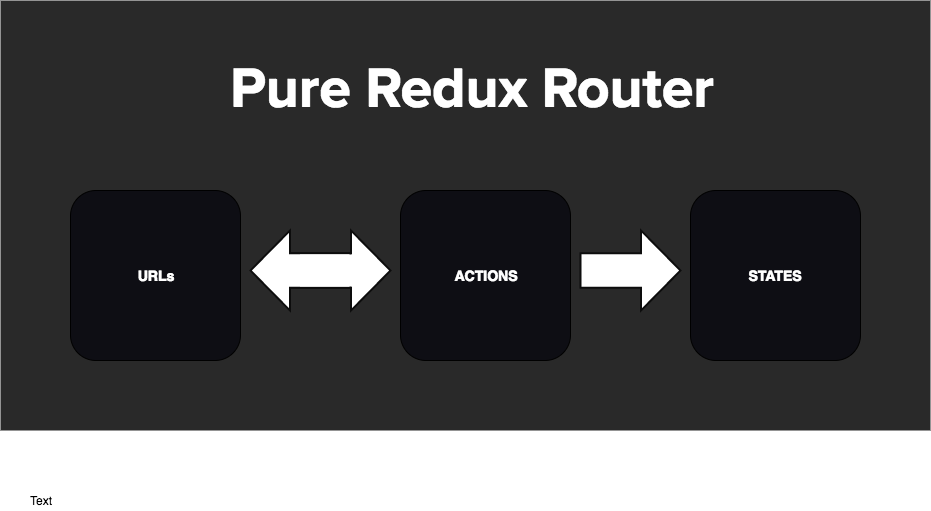

The diagram above was exported from draw.io. Its source (the exported page's mxGraphModel, read from the mxfile embedded in the PNG):
<mxGraphModel dx="1430" dy="730" grid="1" gridSize="10" guides="1" tooltips="1" connect="1" arrows="1" fold="1" page="0" pageScale="1" pageWidth="1169" pageHeight="826" background="#ffffff" math="0" shadow="0">
  <root>
    <mxCell id="0" style=";html=1;" />
    <mxCell id="1" style=";html=1;" parent="0" />
    <mxCell id="22" value="" style="whiteSpace=wrap;html=1;fillColor=#292929;strokeColor=none;" parent="1" vertex="1">
      <mxGeometry x="10" y="90" width="930" height="430" as="geometry" />
    </mxCell>
    <mxCell id="8" value="&lt;font color=&quot;#ffffff&quot;&gt;URLs&lt;/font&gt;" style="rounded=1;whiteSpace=wrap;fillColor=#0E0E14;strokeColor=#000000;fontColor=#990000;fontStyle=1;fontSize=14;html=1;" parent="1" vertex="1">
      <mxGeometry x="80" y="280" width="170" height="170" as="geometry" />
    </mxCell>
    <mxCell id="13" value="" style="shape=mxgraph.arrows.arrow_right;fillColor=#FFFFFF;strokeColor=#0D0D0D;strokeWidth=2;rotation=0;html=1;" parent="1" vertex="1">
      <mxGeometry x="300" y="320" width="100" height="80" as="geometry" />
    </mxCell>
    <mxCell id="17" value="&lt;font color=&quot;#ffffff&quot;&gt;STATES&lt;/font&gt;" style="rounded=1;whiteSpace=wrap;fillColor=#0E0E14;strokeColor=#000000;fontColor=#990000;fontStyle=1;fontSize=14;html=1;" parent="1" vertex="1">
      <mxGeometry x="700" y="280" width="170" height="170" as="geometry" />
    </mxCell>
    <mxCell id="18" value="&lt;font color=&quot;#ffffff&quot;&gt;ACTIONS&lt;/font&gt;" style="rounded=1;whiteSpace=wrap;fillColor=#0E0E14;strokeColor=#000000;fontColor=#990000;fontStyle=1;fontSize=14;html=1;" parent="1" vertex="1">
      <mxGeometry x="410" y="280" width="170" height="170" as="geometry" />
    </mxCell>
    <mxCell id="19" value="" style="shape=mxgraph.arrows.arrow_right;fillColor=#FFFFFF;strokeColor=#0D0D0D;strokeWidth=2;rotation=0;html=1;" parent="1" vertex="1">
      <mxGeometry x="590" y="320" width="100" height="80" as="geometry" />
    </mxCell>
    <mxCell id="20" value="" style="shape=mxgraph.arrows.arrow_right;fillColor=#FFFFFF;strokeColor=#0D0D0D;strokeWidth=2;rotation=180;html=1;" parent="1" vertex="1">
      <mxGeometry x="260" y="320" width="100" height="80" as="geometry" />
    </mxCell>
    <mxCell id="21" value="" style="whiteSpace=wrap;html=1;fillColor=#FFFFFF;strokeColor=none;" parent="1" vertex="1">
      <mxGeometry x="310" y="344" width="57" height="32" as="geometry" />
    </mxCell>
    <mxCell id="24" value="Text" style="text;html=1;strokeColor=none;fillColor=none;align=center;verticalAlign=middle;whiteSpace=wrap;" parent="1" vertex="1">
      <mxGeometry x="30" y="580" width="40" height="20" as="geometry" />
    </mxCell>
    <mxCell id="25" value="&lt;font color=&quot;#ffffff&quot; style=&quot;font-size: 57px&quot;&gt;&lt;b&gt;Pure Redux Router&lt;/b&gt;&lt;/font&gt;" style="text;html=1;strokeColor=none;fillColor=none;align=center;verticalAlign=middle;whiteSpace=wrap;fontFamily=Proxima Nova;" parent="1" vertex="1">
      <mxGeometry x="190" y="129" width="584" height="100" as="geometry" />
    </mxCell>
  </root>
</mxGraphModel>